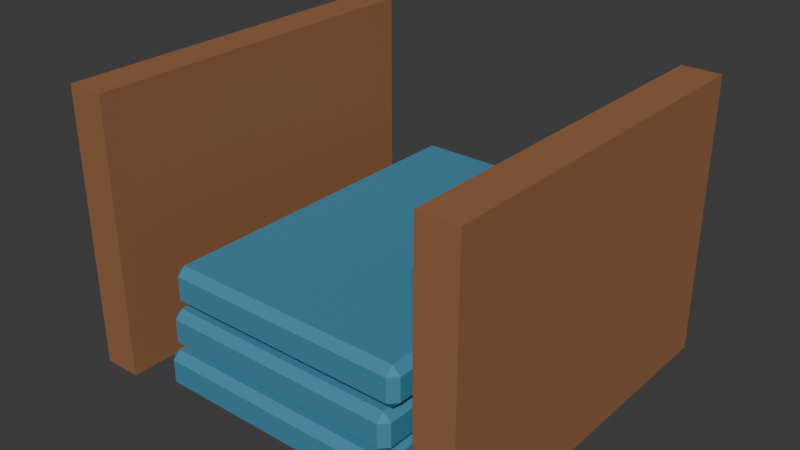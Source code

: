 # Source: set_magazine_rack.blend  (saved by Blender 5.2.45; exported with 4.5.12 LTS)
import bpy
from mathutils import Matrix  # noqa: F401  (used for matrix-valued properties, if any)

bpy.ops.wm.read_factory_settings(use_empty=True)
scene = bpy.context.scene
scene.name = 'Scene'

# ---- collections
col_collection = bpy.data.collections.new('Collection'); scene.collection.children.link(col_collection)

# ---- materials (node trees are filled in below, after node groups)
mat_set_magazine_rack_palette = bpy.data.materials.new('set_magazine_rack palette')

# ---- material node trees
mat_set_magazine_rack_palette.use_nodes = True; mat_set_magazine_rack_palette.node_tree.nodes.clear()
_N = mat_set_magazine_rack_palette.node_tree.nodes; _L = mat_set_magazine_rack_palette.node_tree.links
n0 = _N.new('ShaderNodeBsdfPrincipled'); n0.name = 'Principled BSDF'; n0.location = (-200, 100)
n0.inputs[2].default_value = 0.78
n0.inputs[10].default_value = 0.005
n1 = _N.new('ShaderNodeOutputMaterial'); n1.name = 'Material Output'; n1.location = (200, 100)
n2 = _N.new('ShaderNodeVertexColor'); n2.name = 'Color Attribute'; n2.location = (0, 0)
n2.layer_name = 'Color'
_L.new(n0.outputs[0], n1.inputs[0])
_L.new(n2.outputs[0], n0.inputs[0])
n1.is_active_output = True

# ---- world
world_world = bpy.data.worlds.new('World'); scene.world = world_world
world_world.use_nodes = True; world_world.node_tree.nodes.clear()
_N = world_world.node_tree.nodes; _L = world_world.node_tree.links
n0 = _N.new('ShaderNodeOutputWorld'); n0.name = 'World Output'; n0.location = (200, 100)
n1 = _N.new('ShaderNodeBackground'); n1.name = 'Background'; n1.location = (-200, 100)
n1.inputs[0].default_value = (0.05088, 0.05088, 0.05088, 1.0)
_L.new(n1.outputs[0], n0.inputs[0])
n0.is_active_output = True
world_world.color = (0.05088, 0.05088, 0.05088)
world_world.sun_shadow_jitter_overblur = 0.0

# ---- meshes
me_cube_356 = bpy.data.meshes.new('Cube.356')
me_cube_356.from_pydata([(-0.075, -0.11, -0.0125), (-0.075, -0.115, -0.0075), (-0.08, -0.11, -0.0075), (-0.075, -0.115, 0.0075), (-0.075, -0.11, 0.0125), (-0.08, -0.11, 0.0075), (-0.075, 0.11, -0.0125), (-0.08, 0.11, -0.0075), (-0.075, 0.115, -0.0075), (-0.075, 0.11, 0.0125), (-0.075, 0.115, 0.0075), (-0.08, 0.11, 0.0075), (0.075, -0.11, -0.0125), (0.08, -0.11, -0.0075), (0.075, -0.115, -0.0075), (0.075, -0.11, 0.0125), (0.075, -0.115, 0.0075), (0.08, -0.11, 0.0075), (0.075, 0.11, -0.0125), (0.075, 0.115, -0.0075), (0.08, 0.11, -0.0075), (0.075, 0.11, 0.0125), (0.08, 0.11, 0.0075), (0.075, 0.115, 0.0075), (-0.069, -0.11, 0.0175), (-0.069, -0.115, 0.0225), (-0.074, -0.11, 0.0225), (-0.069, -0.115, 0.0375), (-0.069, -0.11, 0.0425), (-0.074, -0.11, 0.0375), (-0.069, 0.11, 0.0175), (-0.074, 0.11, 0.0225), (-0.069, 0.115, 0.0225), (-0.069, 0.11, 0.0425), (-0.069, 0.115, 0.0375), (-0.074, 0.11, 0.0375), (0.081, -0.11, 0.0175), (0.086, -0.11, 0.0225), (0.081, -0.115, 0.0225), (0.081, -0.11, 0.0425), (0.081, -0.115, 0.0375), (0.086, -0.11, 0.0375), (0.081, 0.11, 0.0175), (0.081, 0.115, 0.0225), (0.086, 0.11, 0.0225), (0.081, 0.11, 0.0425), (0.086, 0.11, 0.0375), (0.081, 0.115, 0.0375), (-0.063, -0.11, 0.0475), (-0.063, -0.115, 0.0525), (-0.068, -0.11, 0.0525), (-0.063, -0.115, 0.0675), (-0.063, -0.11, 0.0725), (-0.068, -0.11, 0.0675), (-0.063, 0.11, 0.0475), (-0.068, 0.11, 0.0525), (-0.063, 0.115, 0.0525), (-0.063, 0.11, 0.0725), (-0.063, 0.115, 0.0675), (-0.068, 0.11, 0.0675), (0.087, -0.11, 0.0475), (0.092, -0.11, 0.0525), (0.087, -0.115, 0.0525), (0.087, -0.11, 0.0725), (0.087, -0.115, 0.0675), (0.092, -0.11, 0.0675), (0.087, 0.11, 0.0475), (0.087, 0.115, 0.0525), (0.092, 0.11, 0.0525), (0.087, 0.11, 0.0725), (0.092, 0.11, 0.0675), (0.087, 0.115, 0.0675), (-0.1325, -0.12, -0.015), (-0.1325, -0.12, 0.165), (-0.1325, 0.12, -0.015), (-0.1325, 0.12, 0.165), (-0.1075, -0.12, -0.015), (-0.1075, -0.12, 0.165), (-0.1075, 0.12, -0.015), (-0.1075, 0.12, 0.165), (0.1075, -0.12, -0.015), (0.1075, -0.12, 0.165), (0.1075, 0.12, -0.015), (0.1075, 0.12, 0.165), (0.1325, -0.12, -0.015), (0.1325, -0.12, 0.165), (0.1325, 0.12, -0.015), (0.1325, 0.12, 0.165)], [], [(0, 1, 2), (3, 4, 5), (6, 7, 8), (9, 10, 11), (12, 13, 14), (15, 16, 17), (18, 19, 20), (21, 22, 23), (6, 0, 2, 7), (1, 3, 5, 2), (4, 9, 11, 5), (10, 8, 7, 11), (18, 6, 8, 19), (9, 21, 23, 10), (22, 20, 19, 23), (12, 18, 20, 13), (21, 15, 17, 22), (16, 14, 13, 17), (0, 12, 14, 1), (15, 4, 3, 16), (6, 18, 12, 0), (2, 5, 11, 7), (14, 16, 3, 1), (21, 9, 4, 15), (8, 10, 23, 19), (20, 22, 17, 13), (24, 25, 26), (27, 28, 29), (30, 31, 32), (33, 34, 35), (36, 37, 38), (39, 40, 41), (42, 43, 44), (45, 46, 47), (30, 24, 26, 31), (25, 27, 29, 26), (28, 33, 35, 29), (34, 32, 31, 35), (42, 30, 32, 43), (33, 45, 47, 34), (46, 44, 43, 47), (36, 42, 44, 37), (45, 39, 41, 46), (40, 38, 37, 41), (24, 36, 38, 25), (39, 28, 27, 40), (30, 42, 36, 24), (26, 29, 35, 31), (38, 40, 27, 25), (45, 33, 28, 39), (32, 34, 47, 43), (44, 46, 41, 37), (48, 49, 50), (51, 52, 53), (54, 55, 56), (57, 58, 59), (60, 61, 62), (63, 64, 65), (66, 67, 68), (69, 70, 71), (54, 48, 50, 55), (49, 51, 53, 50), (52, 57, 59, 53), (58, 56, 55, 59), (66, 54, 56, 67), (57, 69, 71, 58), (70, 68, 67, 71), (60, 66, 68, 61), (69, 63, 65, 70), (64, 62, 61, 65), (48, 60, 62, 49), (63, 52, 51, 64), (54, 66, 60, 48), (50, 53, 59, 55), (62, 64, 51, 49), (69, 57, 52, 63), (56, 58, 71, 67), (68, 70, 65, 61), (72, 73, 75, 74), (74, 75, 79, 78), (78, 79, 77, 76), (76, 77, 73, 72), (74, 78, 76, 72), (79, 75, 73, 77), (80, 81, 83, 82), (82, 83, 87, 86), (86, 87, 85, 84), (84, 85, 81, 80), (82, 86, 84, 80), (87, 83, 81, 85)])
_uv = me_cube_356.uv_layers.new(name='UVMap')
_uv.uv.foreach_set('vector', [0.1328, 0.7446, 0.1328, 0.75, 0.125, 0.7446, 0.575, 0.9922, 0.625, 0.9922, 0.575, 1.0, 0.1328, 0.5054, 0.125, 0.5054, 0.1328, 0.5, 0.625, 0.2534, 0.575, 0.2578, 0.575, 0.2459, 0.3672, 0.7446, 0.4125, 0.7446, 0.3961, 0.7539, 0.6289, 0.7512, 0.575, 0.7578, 0.575, 0.7459, 0.3672, 0.5054, 0.3961, 0.4961, 0.4125, 0.5054, 0.6289, 0.5021, 0.575, 0.5054, 0.575, 0.4941, 0.1328, 0.5054, 0.1328, 0.7446, 0.125, 0.7446, 0.125, 0.5054, 0.425, 0.0, 0.575, 0.0, 0.575, 0.005435, 0.425, 0.005435, 0.625, 0.005435, 0.625, 0.2534, 0.575, 0.2459, 0.575, 0.005435, 0.575, 0.2578, 0.425, 0.2578, 0.425, 0.2446, 0.575, 0.2459, 0.3672, 0.5054, 0.1328, 0.5054, 0.1328, 0.5, 0.3961, 0.4961, 0.625, 0.2534, 0.6289, 0.5021, 0.575, 0.4941, 0.575, 0.2578, 0.575, 0.5054, 0.4125, 0.5054, 0.3961, 0.4961, 0.575, 0.4941, 0.3672, 0.7446, 0.3672, 0.5054, 0.4125, 0.5054, 0.4125, 0.7446, 0.6289, 0.5021, 0.6289, 0.7512, 0.575, 0.7459, 0.575, 0.5054, 0.575, 0.7578, 0.3961, 0.7539, 0.4125, 0.7446, 0.575, 0.7459, 0.1328, 0.7446, 0.3672, 0.7446, 0.3961, 0.7539, 0.1328, 0.75, 0.6289, 0.7512, 0.625, 0.9922, 0.575, 0.9922, 0.575, 0.7578, 0.1328, 0.5054, 0.3672, 0.5054, 0.3672, 0.7446, 0.1328, 0.7446, 0.425, 0.005435, 0.575, 0.005435, 0.575, 0.2459, 0.425, 0.2446, 0.3961, 0.7539, 0.575, 0.7578, 0.575, 0.9922, 0.425, 0.9922, 0.6289, 0.5021, 0.8672, 0.5054, 0.8672, 0.7446, 0.6289, 0.7512, 0.425, 0.2578, 0.575, 0.2578, 0.575, 0.4941, 0.3961, 0.4961, 0.4125, 0.5054, 0.575, 0.5054, 0.575, 0.7459, 0.4125, 0.7446, 0.1328, 0.7446, 0.1328, 0.75, 0.125, 0.7446, 0.575, 0.9922, 0.625, 0.9922, 0.575, 1.0, 0.1328, 0.5054, 0.125, 0.5054, 0.1328, 0.5, 0.625, 0.2534, 0.575, 0.2578, 0.575, 0.2459, 0.3672, 0.7446, 0.4125, 0.7446, 0.3961, 0.7539, 0.6289, 0.7512, 0.575, 0.7578, 0.575, 0.7459, 0.3672, 0.5054, 0.3961, 0.4961, 0.4125, 0.5054, 0.6289, 0.5021, 0.575, 0.5054, 0.575, 0.4941, 0.1328, 0.5054, 0.1328, 0.7446, 0.125, 0.7446, 0.125, 0.5054, 0.425, 0.0, 0.575, 0.0, 0.575, 0.005435, 0.425, 0.005435, 0.625, 0.005435, 0.625, 0.2534, 0.575, 0.2459, 0.575, 0.005435, 0.575, 0.2578, 0.425, 0.2578, 0.425, 0.2446, 0.575, 0.2459, 0.3672, 0.5054, 0.1328, 0.5054, 0.1328, 0.5, 0.3961, 0.4961, 0.625, 0.2534, 0.6289, 0.5021, 0.575, 0.4941, 0.575, 0.2578, 0.575, 0.5054, 0.4125, 0.5054, 0.3961, 0.4961, 0.575, 0.4941, 0.3672, 0.7446, 0.3672, 0.5054, 0.4125, 0.5054, 0.4125, 0.7446, 0.6289, 0.5021, 0.6289, 0.7512, 0.575, 0.7459, 0.575, 0.5054, 0.575, 0.7578, 0.3961, 0.7539, 0.4125, 0.7446, 0.575, 0.7459, 0.1328, 0.7446, 0.3672, 0.7446, 0.3961, 0.7539, 0.1328, 0.75, 0.6289, 0.7512, 0.625, 0.9922, 0.575, 0.9922, 0.575, 0.7578, 0.1328, 0.5054, 0.3672, 0.5054, 0.3672, 0.7446, 0.1328, 0.7446, 0.425, 0.005435, 0.575, 0.005435, 0.575, 0.2459, 0.425, 0.2446, 0.3961, 0.7539, 0.575, 0.7578, 0.575, 0.9922, 0.425, 0.9922, 0.6289, 0.5021, 0.8672, 0.5054, 0.8672, 0.7446, 0.6289, 0.7512, 0.425, 0.2578, 0.575, 0.2578, 0.575, 0.4941, 0.3961, 0.4961, 0.4125, 0.5054, 0.575, 0.5054, 0.575, 0.7459, 0.4125, 0.7446, 0.1328, 0.7446, 0.1328, 0.75, 0.125, 0.7446, 0.575, 0.9922, 0.625, 0.9922, 0.575, 1.0, 0.1328, 0.5054, 0.125, 0.5054, 0.1328, 0.5, 0.625, 0.2534, 0.575, 0.2578, 0.575, 0.2459, 0.3672, 0.7446, 0.4125, 0.7446, 0.3961, 0.7539, 0.6289, 0.7512, 0.575, 0.7578, 0.575, 0.7459, 0.3672, 0.5054, 0.3961, 0.4961, 0.4125, 0.5054, 0.6289, 0.5021, 0.575, 0.5054, 0.575, 0.4941, 0.1328, 0.5054, 0.1328, 0.7446, 0.125, 0.7446, 0.125, 0.5054, 0.425, 0.0, 0.575, 0.0, 0.575, 0.005435, 0.425, 0.005435, 0.625, 0.005435, 0.625, 0.2534, 0.575, 0.2459, 0.575, 0.005435, 0.575, 0.2578, 0.425, 0.2578, 0.425, 0.2446, 0.575, 0.2459, 0.3672, 0.5054, 0.1328, 0.5054, 0.1328, 0.5, 0.3961, 0.4961, 0.625, 0.2534, 0.6289, 0.5021, 0.575, 0.4941, 0.575, 0.2578, 0.575, 0.5054, 0.4125, 0.5054, 0.3961, 0.4961, 0.575, 0.4941, 0.3672, 0.7446, 0.3672, 0.5054, 0.4125, 0.5054, 0.4125, 0.7446, 0.6289, 0.5021, 0.6289, 0.7512, 0.575, 0.7459, 0.575, 0.5054, 0.575, 0.7578, 0.3961, 0.7539, 0.4125, 0.7446, 0.575, 0.7459, 0.1328, 0.7446, 0.3672, 0.7446, 0.3961, 0.7539, 0.1328, 0.75, 0.6289, 0.7512, 0.625, 0.9922, 0.575, 0.9922, 0.575, 0.7578, 0.1328, 0.5054, 0.3672, 0.5054, 0.3672, 0.7446, 0.1328, 0.7446, 0.425, 0.005435, 0.575, 0.005435, 0.575, 0.2459, 0.425, 0.2446, 0.3961, 0.7539, 0.575, 0.7578, 0.575, 0.9922, 0.425, 0.9922, 0.6289, 0.5021, 0.8672, 0.5054, 0.8672, 0.7446, 0.6289, 0.7512, 0.425, 0.2578, 0.575, 0.2578, 0.575, 0.4941, 0.3961, 0.4961, 0.4125, 0.5054, 0.575, 0.5054, 0.575, 0.7459, 0.4125, 0.7446, 0.375, 0.0, 0.625, 0.0, 0.625, 0.25, 0.375, 0.25, 0.375, 0.25, 0.625, 0.25, 0.625, 0.5, 0.375, 0.5, 0.375, 0.5, 0.625, 0.5, 0.625, 0.75, 0.375, 0.75, 0.375, 0.75, 0.625, 0.75, 0.625, 1.0, 0.375, 1.0, 0.125, 0.5, 0.375, 0.5, 0.375, 0.75, 0.125, 0.75, 0.625, 0.5, 0.875, 0.5, 0.875, 0.75, 0.625, 0.75, 0.375, 0.0, 0.625, 0.0, 0.625, 0.25, 0.375, 0.25, 0.375, 0.25, 0.625, 0.25, 0.625, 0.5, 0.375, 0.5, 0.375, 0.5, 0.625, 0.5, 0.625, 0.75, 0.375, 0.75, 0.375, 0.75, 0.625, 0.75, 0.625, 1.0, 0.375, 1.0, 0.125, 0.5, 0.375, 0.5, 0.375, 0.75, 0.125, 0.75, 0.625, 0.5, 0.875, 0.5, 0.875, 0.75, 0.625, 0.75])
_ca = me_cube_356.color_attributes.new('Color', 'BYTE_COLOR', 'CORNER')
_ca.data.foreach_set('color', [0.05448, 0.2502, 0.3813, 1.0, 0.05448, 0.2502, 0.3813, 1.0, 0.05448, 0.2502, 0.3813, 1.0, 0.05448, 0.2502, 0.3813, 1.0, 0.05448, 0.2502, 0.3813, 1.0, 0.05448, 0.2502, 0.3813, 1.0, 0.05448, 0.2502, 0.3813, 1.0, 0.05448, 0.2502, 0.3813, 1.0, 0.05448, 0.2502, 0.3813, 1.0, 0.05448, 0.2502, 0.3813, 1.0, 0.05448, 0.2502, 0.3813, 1.0, 0.05448, 0.2502, 0.3813, 1.0, 0.05448, 0.2502, 0.3813, 1.0, 0.05448, 0.2502, 0.3813, 1.0, 0.05448, 0.2502, 0.3813, 1.0, 0.05448, 0.2502, 0.3813, 1.0, 0.05448, 0.2502, 0.3813, 1.0, 0.05448, 0.2502, 0.3813, 1.0, 0.05448, 0.2502, 0.3813, 1.0, 0.05448, 0.2502, 0.3813, 1.0, 0.05448, 0.2502, 0.3813, 1.0, 0.05448, 0.2502, 0.3813, 1.0, 0.05448, 0.2502, 0.3813, 1.0, 0.05448, 0.2502, 0.3813, 1.0, 0.05448, 0.2502, 0.3813, 1.0, 0.05448, 0.2502, 0.3813, 1.0, 0.05448, 0.2502, 0.3813, 1.0, 0.05448, 0.2502, 0.3813, 1.0, 0.05448, 0.2502, 0.3813, 1.0, 0.05448, 0.2502, 0.3813, 1.0, 0.05448, 0.2502, 0.3813, 1.0, 0.05448, 0.2502, 0.3813, 1.0, 0.05448, 0.2502, 0.3813, 1.0, 0.05448, 0.2502, 0.3813, 1.0, 0.05448, 0.2502, 0.3813, 1.0, 0.05448, 0.2502, 0.3813, 1.0, 0.05448, 0.2502, 0.3813, 1.0, 0.05448, 0.2502, 0.3813, 1.0, 0.05448, 0.2502, 0.3813, 1.0, 0.05448, 0.2502, 0.3813, 1.0, 0.05448, 0.2502, 0.3813, 1.0, 0.05448, 0.2502, 0.3813, 1.0, 0.05448, 0.2502, 0.3813, 1.0, 0.05448, 0.2502, 0.3813, 1.0, 0.05448, 0.2502, 0.3813, 1.0, 0.05448, 0.2502, 0.3813, 1.0, 0.05448, 0.2502, 0.3813, 1.0, 0.05448, 0.2502, 0.3813, 1.0, 0.05448, 0.2502, 0.3813, 1.0, 0.05448, 0.2502, 0.3813, 1.0, 0.05448, 0.2502, 0.3813, 1.0, 0.05448, 0.2502, 0.3813, 1.0, 0.05448, 0.2502, 0.3813, 1.0, 0.05448, 0.2502, 0.3813, 1.0, 0.05448, 0.2502, 0.3813, 1.0, 0.05448, 0.2502, 0.3813, 1.0, 0.05448, 0.2502, 0.3813, 1.0, 0.05448, 0.2502, 0.3813, 1.0, 0.05448, 0.2502, 0.3813, 1.0, 0.05448, 0.2502, 0.3813, 1.0, 0.05448, 0.2502, 0.3813, 1.0, 0.05448, 0.2502, 0.3813, 1.0, 0.05448, 0.2502, 0.3813, 1.0, 0.05448, 0.2502, 0.3813, 1.0, 0.05448, 0.2502, 0.3813, 1.0, 0.05448, 0.2502, 0.3813, 1.0, 0.05448, 0.2502, 0.3813, 1.0, 0.05448, 0.2502, 0.3813, 1.0, 0.05448, 0.2502, 0.3813, 1.0, 0.05448, 0.2502, 0.3813, 1.0, 0.05448, 0.2502, 0.3813, 1.0, 0.05448, 0.2502, 0.3813, 1.0, 0.05448, 0.2502, 0.3813, 1.0, 0.05448, 0.2502, 0.3813, 1.0, 0.05448, 0.2502, 0.3813, 1.0, 0.05448, 0.2502, 0.3813, 1.0, 0.05448, 0.2502, 0.3813, 1.0, 0.05448, 0.2502, 0.3813, 1.0, 0.05448, 0.2502, 0.3813, 1.0, 0.05448, 0.2502, 0.3813, 1.0, 0.05448, 0.2502, 0.3813, 1.0, 0.05448, 0.2502, 0.3813, 1.0, 0.05448, 0.2502, 0.3813, 1.0, 0.05448, 0.2502, 0.3813, 1.0, 0.05448, 0.2502, 0.3813, 1.0, 0.05448, 0.2502, 0.3813, 1.0, 0.05448, 0.2502, 0.3813, 1.0, 0.05448, 0.2502, 0.3813, 1.0, 0.05448, 0.2502, 0.3813, 1.0, 0.05448, 0.2502, 0.3813, 1.0, 0.05448, 0.2502, 0.3813, 1.0, 0.05448, 0.2502, 0.3813, 1.0, 0.05448, 0.2502, 0.3813, 1.0, 0.05448, 0.2502, 0.3813, 1.0, 0.05448, 0.2502, 0.3813, 1.0, 0.05448, 0.2502, 0.3813, 1.0, 0.05448, 0.2502, 0.3813, 1.0, 0.05448, 0.2502, 0.3813, 1.0, 0.05448, 0.2502, 0.3813, 1.0, 0.05448, 0.2502, 0.3813, 1.0, 0.05448, 0.2502, 0.3813, 1.0, 0.05448, 0.2502, 0.3813, 1.0, 0.05448, 0.2502, 0.3813, 1.0, 0.05448, 0.2502, 0.3813, 1.0, 0.05448, 0.2502, 0.3813, 1.0, 0.05448, 0.2502, 0.3813, 1.0, 0.05448, 0.2502, 0.3813, 1.0, 0.05448, 0.2502, 0.3813, 1.0, 0.05448, 0.2502, 0.3813, 1.0, 0.05448, 0.2502, 0.3813, 1.0, 0.05448, 0.2502, 0.3813, 1.0, 0.05448, 0.2502, 0.3813, 1.0, 0.05448, 0.2502, 0.3813, 1.0, 0.05448, 0.2502, 0.3813, 1.0, 0.05448, 0.2502, 0.3813, 1.0, 0.05448, 0.2502, 0.3813, 1.0, 0.05448, 0.2502, 0.3813, 1.0, 0.05448, 0.2502, 0.3813, 1.0, 0.05448, 0.2502, 0.3813, 1.0, 0.05448, 0.2502, 0.3813, 1.0, 0.05448, 0.2502, 0.3813, 1.0, 0.05448, 0.2502, 0.3813, 1.0, 0.05448, 0.2502, 0.3813, 1.0, 0.05448, 0.2502, 0.3813, 1.0, 0.05448, 0.2502, 0.3813, 1.0, 0.05448, 0.2502, 0.3813, 1.0, 0.05448, 0.2502, 0.3813, 1.0, 0.05448, 0.2502, 0.3813, 1.0, 0.05448, 0.2502, 0.3813, 1.0, 0.05448, 0.2502, 0.3813, 1.0, 0.05448, 0.2502, 0.3813, 1.0, 0.05448, 0.2502, 0.3813, 1.0, 0.05448, 0.2502, 0.3813, 1.0, 0.05448, 0.2502, 0.3813, 1.0, 0.05448, 0.2502, 0.3813, 1.0, 0.05448, 0.2502, 0.3813, 1.0, 0.05448, 0.2502, 0.3813, 1.0, 0.05448, 0.2502, 0.3813, 1.0, 0.05448, 0.2502, 0.3813, 1.0, 0.05448, 0.2502, 0.3813, 1.0, 0.05448, 0.2502, 0.3813, 1.0, 0.05448, 0.2502, 0.3813, 1.0, 0.05448, 0.2502, 0.3813, 1.0, 0.05448, 0.2502, 0.3813, 1.0, 0.05448, 0.2502, 0.3813, 1.0, 0.05448, 0.2502, 0.3813, 1.0, 0.05448, 0.2502, 0.3813, 1.0, 0.05448, 0.2502, 0.3813, 1.0, 0.05448, 0.2502, 0.3813, 1.0, 0.05448, 0.2502, 0.3813, 1.0, 0.05448, 0.2502, 0.3813, 1.0, 0.05448, 0.2502, 0.3813, 1.0, 0.05448, 0.2502, 0.3813, 1.0, 0.05448, 0.2502, 0.3813, 1.0, 0.05448, 0.2502, 0.3813, 1.0, 0.05448, 0.2502, 0.3813, 1.0, 0.05448, 0.2502, 0.3813, 1.0, 0.05448, 0.2502, 0.3813, 1.0, 0.05448, 0.2502, 0.3813, 1.0, 0.05448, 0.2502, 0.3813, 1.0, 0.05448, 0.2502, 0.3813, 1.0, 0.05448, 0.2502, 0.3813, 1.0, 0.05448, 0.2502, 0.3813, 1.0, 0.05448, 0.2502, 0.3813, 1.0, 0.05448, 0.2502, 0.3813, 1.0, 0.05448, 0.2502, 0.3813, 1.0, 0.05448, 0.2502, 0.3813, 1.0, 0.05448, 0.2502, 0.3813, 1.0, 0.05448, 0.2502, 0.3813, 1.0, 0.05448, 0.2502, 0.3813, 1.0, 0.05448, 0.2502, 0.3813, 1.0, 0.05448, 0.2502, 0.3813, 1.0, 0.05448, 0.2502, 0.3813, 1.0, 0.05448, 0.2502, 0.3813, 1.0, 0.05448, 0.2502, 0.3813, 1.0, 0.05448, 0.2502, 0.3813, 1.0, 0.05448, 0.2502, 0.3813, 1.0, 0.05448, 0.2502, 0.3813, 1.0, 0.05448, 0.2502, 0.3813, 1.0, 0.05448, 0.2502, 0.3813, 1.0, 0.05448, 0.2502, 0.3813, 1.0, 0.05448, 0.2502, 0.3813, 1.0, 0.05448, 0.2502, 0.3813, 1.0, 0.05448, 0.2502, 0.3813, 1.0, 0.05448, 0.2502, 0.3813, 1.0, 0.05448, 0.2502, 0.3813, 1.0, 0.05448, 0.2502, 0.3813, 1.0, 0.05448, 0.2502, 0.3813, 1.0, 0.05448, 0.2502, 0.3813, 1.0, 0.05448, 0.2502, 0.3813, 1.0, 0.05448, 0.2502, 0.3813, 1.0, 0.05448, 0.2502, 0.3813, 1.0, 0.05448, 0.2502, 0.3813, 1.0, 0.05448, 0.2502, 0.3813, 1.0, 0.05448, 0.2502, 0.3813, 1.0, 0.05448, 0.2502, 0.3813, 1.0, 0.05448, 0.2502, 0.3813, 1.0, 0.05448, 0.2502, 0.3813, 1.0, 0.05448, 0.2502, 0.3813, 1.0, 0.05448, 0.2502, 0.3813, 1.0, 0.05448, 0.2502, 0.3813, 1.0, 0.05448, 0.2502, 0.3813, 1.0, 0.05448, 0.2502, 0.3813, 1.0, 0.05448, 0.2502, 0.3813, 1.0, 0.05448, 0.2502, 0.3813, 1.0, 0.05448, 0.2502, 0.3813, 1.0, 0.05448, 0.2502, 0.3813, 1.0, 0.05448, 0.2502, 0.3813, 1.0, 0.05448, 0.2502, 0.3813, 1.0, 0.05448, 0.2502, 0.3813, 1.0, 0.05448, 0.2502, 0.3813, 1.0, 0.05448, 0.2502, 0.3813, 1.0, 0.05448, 0.2502, 0.3813, 1.0, 0.05448, 0.2502, 0.3813, 1.0, 0.05448, 0.2502, 0.3813, 1.0, 0.05448, 0.2502, 0.3813, 1.0, 0.05448, 0.2502, 0.3813, 1.0, 0.05448, 0.2502, 0.3813, 1.0, 0.05448, 0.2502, 0.3813, 1.0, 0.05448, 0.2502, 0.3813, 1.0, 0.05448, 0.2502, 0.3813, 1.0, 0.05448, 0.2502, 0.3813, 1.0, 0.05448, 0.2502, 0.3813, 1.0, 0.05448, 0.2502, 0.3813, 1.0, 0.05448, 0.2502, 0.3813, 1.0, 0.05448, 0.2502, 0.3813, 1.0, 0.05448, 0.2502, 0.3813, 1.0, 0.05448, 0.2502, 0.3813, 1.0, 0.05448, 0.2502, 0.3813, 1.0, 0.05448, 0.2502, 0.3813, 1.0, 0.05448, 0.2502, 0.3813, 1.0, 0.05448, 0.2502, 0.3813, 1.0, 0.05448, 0.2502, 0.3813, 1.0, 0.05448, 0.2502, 0.3813, 1.0, 0.05448, 0.2502, 0.3813, 1.0, 0.05448, 0.2502, 0.3813, 1.0, 0.05448, 0.2502, 0.3813, 1.0, 0.05448, 0.2502, 0.3813, 1.0, 0.05448, 0.2502, 0.3813, 1.0, 0.05448, 0.2502, 0.3813, 1.0, 0.05448, 0.2502, 0.3813, 1.0, 0.05448, 0.2502, 0.3813, 1.0, 0.05448, 0.2502, 0.3813, 1.0, 0.05448, 0.2502, 0.3813, 1.0, 0.05448, 0.2502, 0.3813, 1.0, 0.05448, 0.2502, 0.3813, 1.0, 0.05448, 0.2502, 0.3813, 1.0, 0.05448, 0.2502, 0.3813, 1.0, 0.05448, 0.2502, 0.3813, 1.0, 0.05448, 0.2502, 0.3813, 1.0, 0.05448, 0.2502, 0.3813, 1.0, 0.05448, 0.2502, 0.3813, 1.0, 0.05448, 0.2502, 0.3813, 1.0, 0.05448, 0.2502, 0.3813, 1.0, 0.05448, 0.2502, 0.3813, 1.0, 0.05448, 0.2502, 0.3813, 1.0, 0.05448, 0.2502, 0.3813, 1.0, 0.05448, 0.2502, 0.3813, 1.0, 0.05448, 0.2502, 0.3813, 1.0, 0.05448, 0.2502, 0.3813, 1.0, 0.05448, 0.2502, 0.3813, 1.0, 0.05448, 0.2502, 0.3813, 1.0, 0.05448, 0.2502, 0.3813, 1.0, 0.05448, 0.2502, 0.3813, 1.0, 0.05448, 0.2502, 0.3813, 1.0, 0.05448, 0.2502, 0.3813, 1.0, 0.05448, 0.2502, 0.3813, 1.0, 0.05448, 0.2502, 0.3813, 1.0, 0.05448, 0.2502, 0.3813, 1.0, 0.05448, 0.2502, 0.3813, 1.0, 0.05448, 0.2502, 0.3813, 1.0, 0.05448, 0.2502, 0.3813, 1.0, 0.05448, 0.2502, 0.3813, 1.0, 0.05448, 0.2502, 0.3813, 1.0, 0.05448, 0.2502, 0.3813, 1.0, 0.05448, 0.2502, 0.3813, 1.0, 0.05448, 0.2502, 0.3813, 1.0, 0.05448, 0.2502, 0.3813, 1.0, 0.05448, 0.2502, 0.3813, 1.0, 0.05448, 0.2502, 0.3813, 1.0, 0.05448, 0.2502, 0.3813, 1.0, 0.05448, 0.2502, 0.3813, 1.0, 0.05448, 0.2502, 0.3813, 1.0, 0.05448, 0.2502, 0.3813, 1.0, 0.05448, 0.2502, 0.3813, 1.0, 0.05448, 0.2502, 0.3813, 1.0, 0.05448, 0.2502, 0.3813, 1.0, 0.05448, 0.2502, 0.3813, 1.0, 0.3005, 0.1301, 0.05448, 1.0, 0.3005, 0.1301, 0.05448, 1.0, 0.3005, 0.1301, 0.05448, 1.0, 0.3005, 0.1301, 0.05448, 1.0, 0.3005, 0.1301, 0.05448, 1.0, 0.3005, 0.1301, 0.05448, 1.0, 0.3005, 0.1301, 0.05448, 1.0, 0.3005, 0.1301, 0.05448, 1.0, 0.3005, 0.1301, 0.05448, 1.0, 0.3005, 0.1301, 0.05448, 1.0, 0.3005, 0.1301, 0.05448, 1.0, 0.3005, 0.1301, 0.05448, 1.0, 0.3005, 0.1301, 0.05448, 1.0, 0.3005, 0.1301, 0.05448, 1.0, 0.3005, 0.1301, 0.05448, 1.0, 0.3005, 0.1301, 0.05448, 1.0, 0.3005, 0.1301, 0.05448, 1.0, 0.3005, 0.1301, 0.05448, 1.0, 0.3005, 0.1301, 0.05448, 1.0, 0.3005, 0.1301, 0.05448, 1.0, 0.3005, 0.1301, 0.05448, 1.0, 0.3005, 0.1301, 0.05448, 1.0, 0.3005, 0.1301, 0.05448, 1.0, 0.3005, 0.1301, 0.05448, 1.0, 0.3005, 0.1301, 0.05448, 1.0, 0.3005, 0.1301, 0.05448, 1.0, 0.3005, 0.1301, 0.05448, 1.0, 0.3005, 0.1301, 0.05448, 1.0, 0.3005, 0.1301, 0.05448, 1.0, 0.3005, 0.1301, 0.05448, 1.0, 0.3005, 0.1301, 0.05448, 1.0, 0.3005, 0.1301, 0.05448, 1.0, 0.3005, 0.1301, 0.05448, 1.0, 0.3005, 0.1301, 0.05448, 1.0, 0.3005, 0.1301, 0.05448, 1.0, 0.3005, 0.1301, 0.05448, 1.0, 0.3005, 0.1301, 0.05448, 1.0, 0.3005, 0.1301, 0.05448, 1.0, 0.3005, 0.1301, 0.05448, 1.0, 0.3005, 0.1301, 0.05448, 1.0, 0.3005, 0.1301, 0.05448, 1.0, 0.3005, 0.1301, 0.05448, 1.0, 0.3005, 0.1301, 0.05448, 1.0, 0.3005, 0.1301, 0.05448, 1.0, 0.3005, 0.1301, 0.05448, 1.0, 0.3005, 0.1301, 0.05448, 1.0, 0.3005, 0.1301, 0.05448, 1.0, 0.3005, 0.1301, 0.05448, 1.0])
me_cube_356.materials.append(mat_set_magazine_rack_palette)
me_cube_356.update()

# ---- objects
ob_set_magazine_rack = bpy.data.objects.new('set_magazine_rack', me_cube_356)

# ---- transforms, parenting, visibility, modifiers, constraints
ob_set_magazine_rack.location = (0.0, 0.0, 0.015)

# ---- collection membership
col_collection.objects.link(ob_set_magazine_rack)

# ---- scene / render settings (as saved in the file)
scene.frame_start = 1; scene.frame_end = 250; scene.frame_set(1)
scene.render.engine = 'BLENDER_EEVEE_NEXT'
scene.render.bake_bias = 0.0
scene.render.bake_samples = 0
scene.render.compositor_device = 'GPU'
scene.eevee.use_volume_custom_range = False
scene.eevee.fast_gi_thickness_near = 0.1
scene.eevee.fast_gi_thickness_far = 0.0
scene.eevee.ray_tracing_options.screen_trace_thickness = 0.1
bpy.context.view_layer.update()

# ---- added for rendering (the .blend has no active camera and no usable light): camera, sun
cam_auto = bpy.data.cameras.new('AutoCamera')
cam_auto.lens = 50.0
cam_auto.sensor_width = 36.0
cam_auto.clip_end = 1000.0
ob_auto_camera = bpy.data.objects.new('AutoCamera', cam_auto)
scene.collection.objects.link(ob_auto_camera)
ob_auto_camera.location = (0.37035, -0.44442, 0.38628)
ob_auto_camera.rotation_euler = (1.09748, -7.21219e-08, 0.694738)
scene.camera = ob_auto_camera
light_auto_sun = bpy.data.lights.new('AutoSun', 'SUN')
light_auto_sun.energy = 3.0
light_auto_sun.angle = 0.0523599
ob_auto_sun = bpy.data.objects.new('AutoSun', light_auto_sun)
scene.collection.objects.link(ob_auto_sun)
ob_auto_sun.rotation_euler = (0.872665, 0.174533, 0.523599)
bpy.context.view_layer.update()
